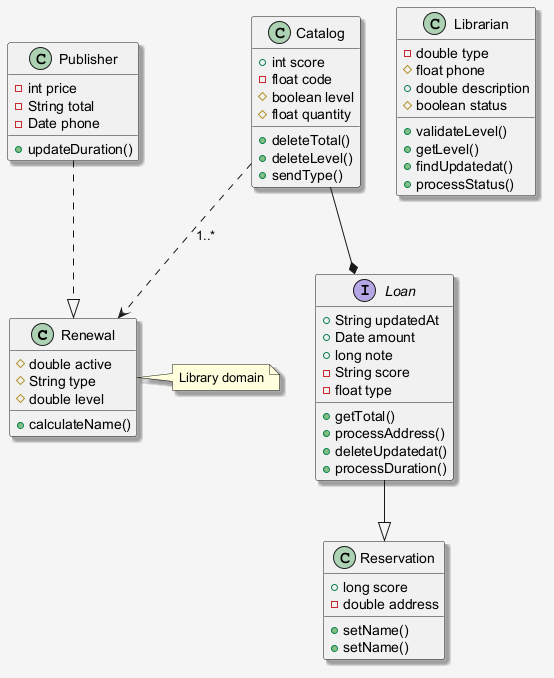

The diagram above was rendered by PlantUML. Its source (embedded in the PNG):
@startuml
skinparam shadowing false
skinparam backgroundColor #F5F5F5
skinparam shadowing true
class Renewal {
  #double active
  #String type
  #double level
  +calculateName()
}
class Publisher {
  -int price
  -String total
  -Date phone
  +updateDuration()
}
class Catalog {
  +int score
  -float code
  #boolean level
  #float quantity
  +deleteTotal()
  +deleteLevel()
  +sendType()
}
interface Loan {
  +String updatedAt
  +Date amount
  +long note
  -String score
  -float type
  +getTotal()
  +processAddress()
  +deleteUpdatedat()
  +processDuration()
}
class Reservation {
  +long score
  -double address
  +setName()
  +setName()
}
class Librarian {
  -double type
  #float phone
  +double description
  #boolean status
  +validateLevel()
  +getLevel()
  +findUpdatedat()
  +processStatus()
}
Catalog ..> Renewal : "1..*"
Publisher ..|> Renewal
Loan --|> Reservation
Catalog --* Loan
note right of Renewal : Library domain
@enduml